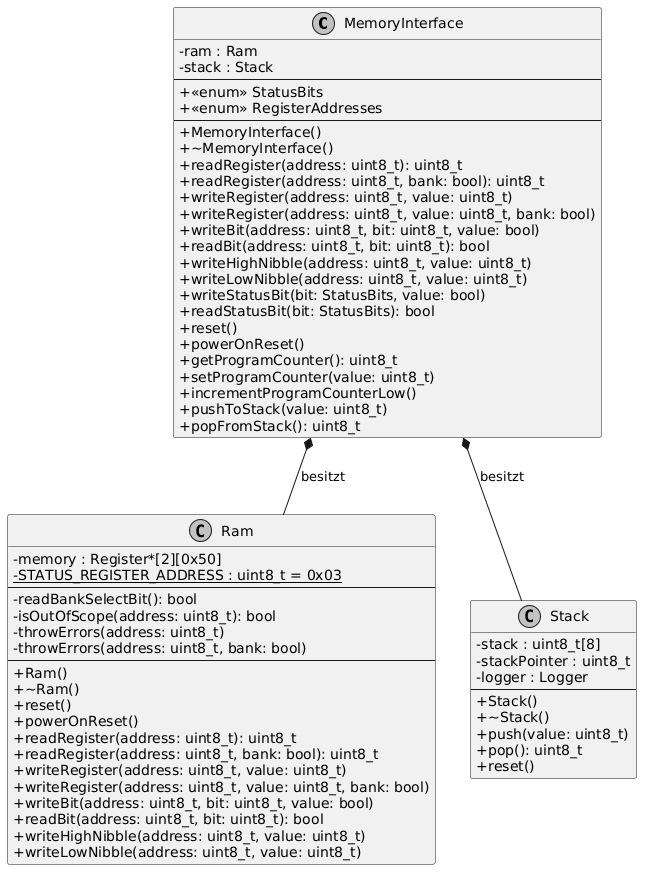

The diagram above was rendered by PlantUML. Its source (embedded in the PNG):
@startuml
skinparam classAttributeIconSize 0
skinparam monochrome true
skinparam shadowing false

class MemoryInterface {
    - ram : Ram
    - stack : Stack
    --
    + <<enum>> StatusBits
    + <<enum>> RegisterAddresses
    --
    + MemoryInterface()
    + ~MemoryInterface()
    + readRegister(address: uint8_t): uint8_t
    + readRegister(address: uint8_t, bank: bool): uint8_t
    + writeRegister(address: uint8_t, value: uint8_t)
    + writeRegister(address: uint8_t, value: uint8_t, bank: bool)
    + writeBit(address: uint8_t, bit: uint8_t, value: bool)
    + readBit(address: uint8_t, bit: uint8_t): bool
    + writeHighNibble(address: uint8_t, value: uint8_t)
    + writeLowNibble(address: uint8_t, value: uint8_t)
    + writeStatusBit(bit: StatusBits, value: bool)
    + readStatusBit(bit: StatusBits): bool
    + reset()
    + powerOnReset()
    + getProgramCounter(): uint8_t
    + setProgramCounter(value: uint8_t)
    + incrementProgramCounterLow()
    + pushToStack(value: uint8_t)
    + popFromStack(): uint8_t
}

class Ram {
    - memory : Register*[2][0x50]
    - {static} STATUS_REGISTER_ADDRESS : uint8_t = 0x03
    --
    - readBankSelectBit(): bool
    - isOutOfScope(address: uint8_t): bool
    - throwErrors(address: uint8_t)
    - throwErrors(address: uint8_t, bank: bool)
    --
    + Ram()
    + ~Ram()
    + reset()
    + powerOnReset()
    + readRegister(address: uint8_t): uint8_t
    + readRegister(address: uint8_t, bank: bool): uint8_t
    + writeRegister(address: uint8_t, value: uint8_t)
    + writeRegister(address: uint8_t, value: uint8_t, bank: bool)
    + writeBit(address: uint8_t, bit: uint8_t, value: bool)
    + readBit(address: uint8_t, bit: uint8_t): bool
    + writeHighNibble(address: uint8_t, value: uint8_t)
    + writeLowNibble(address: uint8_t, value: uint8_t)
}

class Stack {
    - stack : uint8_t[8]
    - stackPointer : uint8_t
    - logger : Logger
    --
    + Stack()
    + ~Stack()
    + push(value: uint8_t)
    + pop(): uint8_t
    + reset()
}

' Beziehungen
MemoryInterface *-- Ram : besitzt
MemoryInterface *-- Stack : besitzt
@enduml